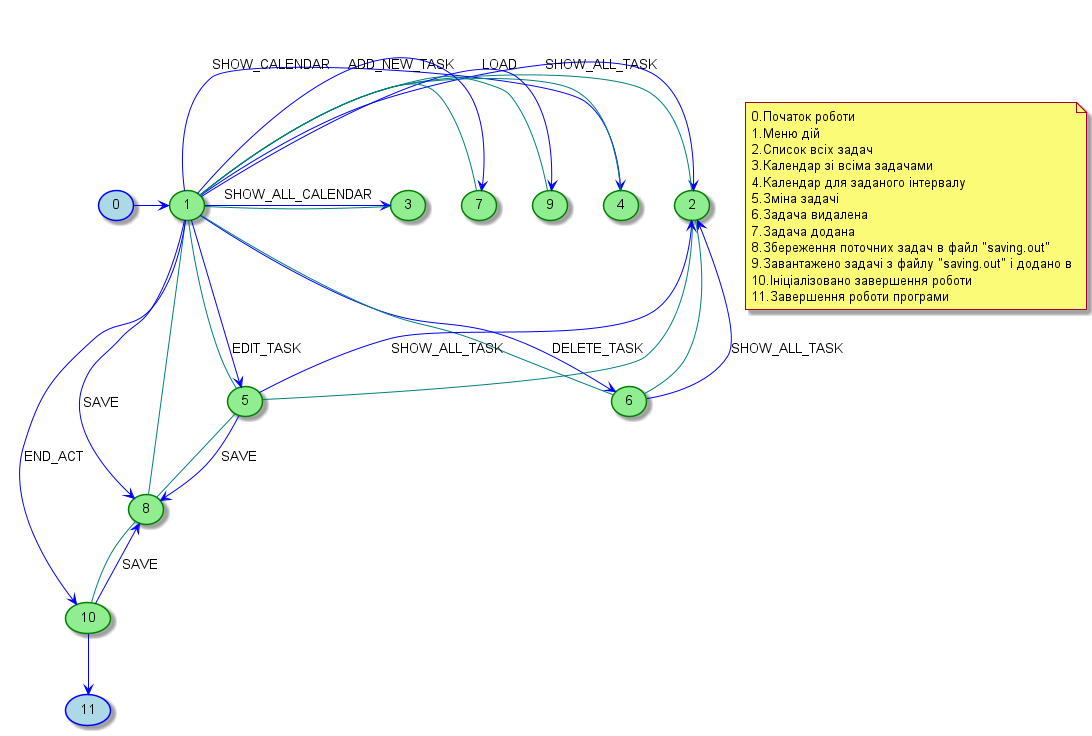

The diagram above was rendered by PlantUML. Its source (embedded in the PNG):
@startuml
'https://plantuml.com/class-diagram

usecase zero as "0" #lightblue;line:blue
usecase one as "1"
usecase two as "2"
usecase three as "3"
usecase four as "4"
usecase five as "5"
usecase six as "6"
usecase seven_add as "7"
usecase seven as "8"
usecase eight as "9"
usecase nine as "10"
usecase ten as "11" #Lightblue;line:blue

skinparam usecase {
  ' задаем светлозеленый цвет для фона классов по умолчанию
  BackgroundColor LightGreen
  ' задаем синий цвет для связей классов по умолчанию
  ArrowColor Blue
  ' задаем красный цвет для контуров классов по умолчанию
  BorderColor Green
}

skinparam zeroBorderColor red

zero -> one
one -> two : SHOW_ALL_TASK
one -> three : SHOW_ALL_CALENDAR
one -> four : SHOW_CALENDAR
one -> five : EDIT_TASK
one -> six : DELETE_TASK
one -> seven : SAVE
one -> eight : LOAD
one -> nine : END_ACT
one -> seven_add : ADD_NEW_TASK

two -[#teal] one
two --[#teal] five
three -[#teal] one
four -[#teal] one
five -[#teal] one
five --> two : SHOW_ALL_TASK
five --> seven : SAVE

six -[#teal] one
six --> two : SHOW_ALL_TASK
two --[#teal] six

seven -[#teal] one
seven --[#teal] nine
seven --[#teal] five
eight -[#teal] one
nine --> seven : SAVE
nine --> ten
seven_add -[#teal] one

note as n
0.Початок роботи
1.Меню дій
2.Список всіх задач
3.Календар зі всіма задачами
4.Календар для заданого інтервалу
5.Зміна задачі
6.Задача видалена
7.Задача додана
8.Збереження поточних задач в файл "saving.out"
9.Завантажено задачі з файлу "saving.out" і додано в
10.Ініціалізовано завершення роботи
11.Завершення роботи програми
end note

@enduml